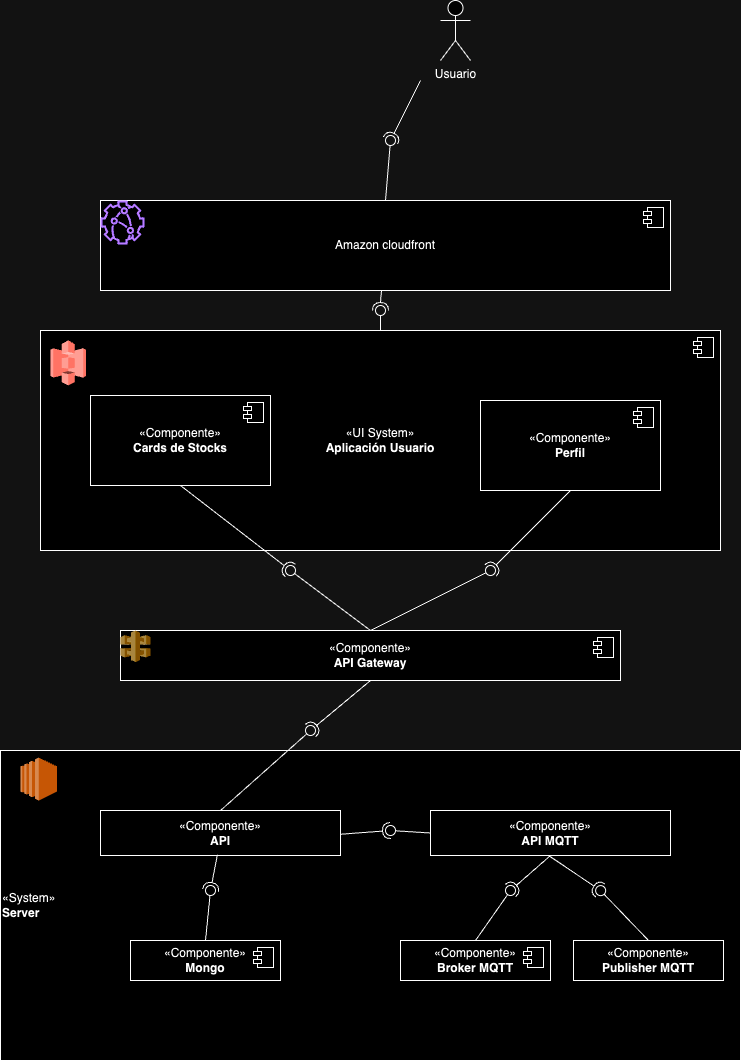

The diagram above was exported from draw.io. Its source (the exported page's mxGraphModel, read from the mxfile embedded in the PNG):
<mxGraphModel dx="911" dy="1752" grid="1" gridSize="10" guides="1" tooltips="1" connect="1" arrows="1" fold="1" page="1" pageScale="1" pageWidth="850" pageHeight="1100" math="0" shadow="0">
  <root>
    <mxCell id="0" />
    <mxCell id="1" parent="0" />
    <mxCell id="zmAftp1IYNyDSQGKT5Ry-16" value="" style="group" parent="1" connectable="0" vertex="1">
      <mxGeometry x="20" y="560" width="740" height="310" as="geometry" />
    </mxCell>
    <mxCell id="RQEYFePoyGsJIxCi37iX-6" value="&lt;div style=&quot;&quot;&gt;&lt;span style=&quot;background-color: initial;&quot;&gt;«System»&lt;/span&gt;&lt;/div&gt;&lt;b&gt;&lt;div style=&quot;&quot;&gt;&lt;b style=&quot;background-color: initial;&quot;&gt;Server&lt;/b&gt;&lt;/div&gt;&lt;/b&gt;" style="html=1;dropTarget=0;whiteSpace=wrap;align=left;container=0;" parent="zmAftp1IYNyDSQGKT5Ry-16" vertex="1">
      <mxGeometry width="740" height="310" as="geometry" />
    </mxCell>
    <mxCell id="zmAftp1IYNyDSQGKT5Ry-8" value="" style="outlineConnect=0;dashed=0;verticalLabelPosition=bottom;verticalAlign=top;align=center;html=1;shape=mxgraph.aws3.ec2;fillColor=#F58534;gradientColor=none;" parent="zmAftp1IYNyDSQGKT5Ry-16" vertex="1">
      <mxGeometry x="20" y="7" width="36.5" height="43" as="geometry" />
    </mxCell>
    <mxCell id="RQEYFePoyGsJIxCi37iX-15" value="«Componente»&lt;br&gt;&lt;b&gt;API&lt;/b&gt;" style="html=1;dropTarget=0;whiteSpace=wrap;container=0;" parent="zmAftp1IYNyDSQGKT5Ry-16" vertex="1">
      <mxGeometry x="100" y="60" width="240" height="45" as="geometry" />
    </mxCell>
    <mxCell id="zmAftp1IYNyDSQGKT5Ry-25" value="«Componente»&lt;br&gt;&lt;b&gt;API MQTT&lt;/b&gt;" style="html=1;dropTarget=0;whiteSpace=wrap;container=0;" parent="zmAftp1IYNyDSQGKT5Ry-16" vertex="1">
      <mxGeometry x="430" y="60" width="240" height="45" as="geometry" />
    </mxCell>
    <mxCell id="RQEYFePoyGsJIxCi37iX-47" value="" style="rounded=0;orthogonalLoop=1;jettySize=auto;html=1;endArrow=halfCircle;endFill=0;endSize=6;strokeWidth=1;sketch=0;exitX=1;exitY=0.5;exitDx=0;exitDy=0;" parent="zmAftp1IYNyDSQGKT5Ry-16" edge="1">
      <mxGeometry relative="1" as="geometry">
        <mxPoint x="340" y="83.75" as="sourcePoint" />
        <mxPoint x="390" y="80" as="targetPoint" />
      </mxGeometry>
    </mxCell>
    <mxCell id="zmAftp1IYNyDSQGKT5Ry-26" value="«Componente»&lt;br&gt;&lt;b&gt;Broker MQTT&lt;/b&gt;" style="html=1;dropTarget=0;whiteSpace=wrap;" parent="zmAftp1IYNyDSQGKT5Ry-16" vertex="1">
      <mxGeometry x="400" y="190" width="150" height="40" as="geometry" />
    </mxCell>
    <mxCell id="zmAftp1IYNyDSQGKT5Ry-27" value="" style="shape=module;jettyWidth=8;jettyHeight=4;" parent="zmAftp1IYNyDSQGKT5Ry-26" vertex="1">
      <mxGeometry x="1" width="20" height="20" relative="1" as="geometry">
        <mxPoint x="-27" y="7" as="offset" />
      </mxGeometry>
    </mxCell>
    <mxCell id="zmAftp1IYNyDSQGKT5Ry-28" value="«Componente»&lt;br&gt;&lt;b&gt;Publisher MQTT&lt;/b&gt;" style="html=1;dropTarget=0;whiteSpace=wrap;container=0;" parent="zmAftp1IYNyDSQGKT5Ry-16" vertex="1">
      <mxGeometry x="573" y="190" width="150" height="40" as="geometry" />
    </mxCell>
    <mxCell id="RQEYFePoyGsJIxCi37iX-19" value="«Componente»&lt;br&gt;&lt;b&gt;Mongo&lt;/b&gt;" style="html=1;dropTarget=0;whiteSpace=wrap;" parent="zmAftp1IYNyDSQGKT5Ry-16" vertex="1">
      <mxGeometry x="130" y="190" width="150" height="40" as="geometry" />
    </mxCell>
    <mxCell id="RQEYFePoyGsJIxCi37iX-20" value="" style="shape=module;jettyWidth=8;jettyHeight=4;" parent="RQEYFePoyGsJIxCi37iX-19" vertex="1">
      <mxGeometry x="1" width="20" height="20" relative="1" as="geometry">
        <mxPoint x="-27" y="7" as="offset" />
      </mxGeometry>
    </mxCell>
    <mxCell id="RQEYFePoyGsJIxCi37iX-44" value="" style="rounded=0;orthogonalLoop=1;jettySize=auto;html=1;endArrow=oval;endFill=0;sketch=0;sourcePerimeterSpacing=0;targetPerimeterSpacing=0;endSize=10;exitX=0.5;exitY=0;exitDx=0;exitDy=0;" parent="zmAftp1IYNyDSQGKT5Ry-16" source="RQEYFePoyGsJIxCi37iX-19" edge="1">
      <mxGeometry relative="1" as="geometry">
        <mxPoint x="145" y="60" as="sourcePoint" />
        <mxPoint x="210" y="140" as="targetPoint" />
      </mxGeometry>
    </mxCell>
    <mxCell id="RQEYFePoyGsJIxCi37iX-49" value="" style="rounded=0;orthogonalLoop=1;jettySize=auto;html=1;endArrow=oval;endFill=0;sketch=0;sourcePerimeterSpacing=0;targetPerimeterSpacing=0;endSize=10;exitX=0.5;exitY=0;exitDx=0;exitDy=0;" parent="zmAftp1IYNyDSQGKT5Ry-16" source="zmAftp1IYNyDSQGKT5Ry-26" edge="1">
      <mxGeometry relative="1" as="geometry">
        <mxPoint x="240" y="200" as="sourcePoint" />
        <mxPoint x="510" y="140" as="targetPoint" />
      </mxGeometry>
    </mxCell>
    <mxCell id="RQEYFePoyGsJIxCi37iX-51" value="" style="rounded=0;orthogonalLoop=1;jettySize=auto;html=1;endArrow=halfCircle;endFill=0;endSize=6;strokeWidth=1;sketch=0;exitX=0.496;exitY=1.014;exitDx=0;exitDy=0;exitPerimeter=0;" parent="zmAftp1IYNyDSQGKT5Ry-16" source="zmAftp1IYNyDSQGKT5Ry-25" edge="1">
      <mxGeometry relative="1" as="geometry">
        <mxPoint x="560" y="115" as="sourcePoint" />
        <mxPoint x="600" y="140" as="targetPoint" />
      </mxGeometry>
    </mxCell>
    <mxCell id="zmAftp1IYNyDSQGKT5Ry-30" value="" style="rounded=0;orthogonalLoop=1;jettySize=auto;html=1;endArrow=oval;endFill=0;sketch=0;sourcePerimeterSpacing=0;targetPerimeterSpacing=0;endSize=10;exitX=0;exitY=0.5;exitDx=0;exitDy=0;" parent="zmAftp1IYNyDSQGKT5Ry-16" source="zmAftp1IYNyDSQGKT5Ry-25" edge="1">
      <mxGeometry relative="1" as="geometry">
        <mxPoint x="400" y="140" as="sourcePoint" />
        <mxPoint x="390" y="80" as="targetPoint" />
      </mxGeometry>
    </mxCell>
    <mxCell id="RQEYFePoyGsJIxCi37iX-52" value="" style="rounded=0;orthogonalLoop=1;jettySize=auto;html=1;endArrow=oval;endFill=0;sketch=0;sourcePerimeterSpacing=0;targetPerimeterSpacing=0;endSize=10;exitX=0.5;exitY=0;exitDx=0;exitDy=0;entryX=0.811;entryY=0.452;entryDx=0;entryDy=0;entryPerimeter=0;" parent="zmAftp1IYNyDSQGKT5Ry-16" source="zmAftp1IYNyDSQGKT5Ry-28" target="RQEYFePoyGsJIxCi37iX-6" edge="1">
      <mxGeometry relative="1" as="geometry">
        <mxPoint x="485" y="200" as="sourcePoint" />
        <mxPoint x="580" y="140" as="targetPoint" />
      </mxGeometry>
    </mxCell>
    <mxCell id="RQEYFePoyGsJIxCi37iX-1" value="Usuario" style="shape=umlActor;verticalLabelPosition=bottom;verticalAlign=top;html=1;outlineConnect=0;" parent="1" vertex="1">
      <mxGeometry x="460" y="-190" width="30" height="60" as="geometry" />
    </mxCell>
    <mxCell id="zmAftp1IYNyDSQGKT5Ry-14" value="" style="group" parent="1" vertex="1" connectable="0">
      <mxGeometry x="60" y="140" width="680" height="220" as="geometry" />
    </mxCell>
    <mxCell id="RQEYFePoyGsJIxCi37iX-4" value="«UI System»&lt;br&gt;&lt;b&gt;Aplicación Usuario&lt;/b&gt;" style="html=1;dropTarget=0;whiteSpace=wrap;" parent="zmAftp1IYNyDSQGKT5Ry-14" vertex="1">
      <mxGeometry width="680" height="220" as="geometry" />
    </mxCell>
    <mxCell id="RQEYFePoyGsJIxCi37iX-5" value="" style="shape=module;jettyWidth=8;jettyHeight=4;" parent="RQEYFePoyGsJIxCi37iX-4" vertex="1">
      <mxGeometry x="1" width="20" height="20" relative="1" as="geometry">
        <mxPoint x="-27" y="7" as="offset" />
      </mxGeometry>
    </mxCell>
    <mxCell id="zmAftp1IYNyDSQGKT5Ry-9" value="" style="outlineConnect=0;dashed=0;verticalLabelPosition=bottom;verticalAlign=top;align=center;html=1;shape=mxgraph.aws3.s3;fillColor=#E05243;gradientColor=none;" parent="zmAftp1IYNyDSQGKT5Ry-14" vertex="1">
      <mxGeometry x="10" y="10" width="35.5" height="45" as="geometry" />
    </mxCell>
    <mxCell id="zmAftp1IYNyDSQGKT5Ry-33" value="" style="rounded=0;orthogonalLoop=1;jettySize=auto;html=1;endArrow=halfCircle;endFill=0;endSize=6;strokeWidth=1;sketch=0;exitX=0.493;exitY=0.999;exitDx=0;exitDy=0;exitPerimeter=0;" parent="zmAftp1IYNyDSQGKT5Ry-14" source="zmAftp1IYNyDSQGKT5Ry-10" edge="1">
      <mxGeometry relative="1" as="geometry">
        <mxPoint x="320" as="sourcePoint" />
        <mxPoint x="340" y="-20" as="targetPoint" />
        <Array as="points">
          <mxPoint x="340" y="-28.461538461538566" />
        </Array>
      </mxGeometry>
    </mxCell>
    <mxCell id="RQEYFePoyGsJIxCi37iX-13" value="«Componente»&lt;br&gt;&lt;b&gt;Perfil&lt;/b&gt;" style="html=1;dropTarget=0;whiteSpace=wrap;" parent="1" vertex="1">
      <mxGeometry x="500" y="210" width="180" height="90" as="geometry" />
    </mxCell>
    <mxCell id="RQEYFePoyGsJIxCi37iX-14" value="" style="shape=module;jettyWidth=8;jettyHeight=4;" parent="RQEYFePoyGsJIxCi37iX-13" vertex="1">
      <mxGeometry x="1" width="20" height="20" relative="1" as="geometry">
        <mxPoint x="-27" y="7" as="offset" />
      </mxGeometry>
    </mxCell>
    <mxCell id="zmAftp1IYNyDSQGKT5Ry-32" value="" style="rounded=0;orthogonalLoop=1;jettySize=auto;html=1;endArrow=oval;endFill=0;sketch=0;sourcePerimeterSpacing=0;targetPerimeterSpacing=0;endSize=10;" parent="1" edge="1">
      <mxGeometry relative="1" as="geometry">
        <mxPoint x="400" y="140" as="sourcePoint" />
        <mxPoint x="400" y="120" as="targetPoint" />
        <Array as="points">
          <mxPoint x="400" y="130" />
        </Array>
      </mxGeometry>
    </mxCell>
    <mxCell id="RQEYFePoyGsJIxCi37iX-56" value="" style="rounded=0;orthogonalLoop=1;jettySize=auto;html=1;endArrow=halfCircle;endFill=0;endSize=6;strokeWidth=1;sketch=0;" parent="1" edge="1">
      <mxGeometry relative="1" as="geometry">
        <mxPoint x="440" y="-110" as="sourcePoint" />
        <mxPoint x="410" y="-50" as="targetPoint" />
      </mxGeometry>
    </mxCell>
    <mxCell id="RQEYFePoyGsJIxCi37iX-34" value="" style="ellipse;whiteSpace=wrap;html=1;align=center;aspect=fixed;fillColor=none;strokeColor=none;resizable=0;perimeter=centerPerimeter;rotatable=0;allowArrows=0;points=[];outlineConnect=1;" parent="1" vertex="1">
      <mxGeometry x="345" y="490" width="10" height="10" as="geometry" />
    </mxCell>
    <mxCell id="RQEYFePoyGsJIxCi37iX-11" value="«Componente»&lt;br&gt;&lt;b&gt;Cards de Stocks&lt;/b&gt;" style="html=1;dropTarget=0;whiteSpace=wrap;" parent="1" vertex="1">
      <mxGeometry x="110" y="205" width="180" height="90" as="geometry" />
    </mxCell>
    <mxCell id="RQEYFePoyGsJIxCi37iX-12" value="" style="shape=module;jettyWidth=8;jettyHeight=4;" parent="RQEYFePoyGsJIxCi37iX-11" vertex="1">
      <mxGeometry x="1" width="20" height="20" relative="1" as="geometry">
        <mxPoint x="-27" y="7" as="offset" />
      </mxGeometry>
    </mxCell>
    <mxCell id="RQEYFePoyGsJIxCi37iX-50" value="" style="rounded=0;orthogonalLoop=1;jettySize=auto;html=1;endArrow=halfCircle;endFill=0;endSize=6;strokeWidth=1;sketch=0;exitX=0.5;exitY=1;exitDx=0;exitDy=0;" parent="1" source="zmAftp1IYNyDSQGKT5Ry-25" edge="1">
      <mxGeometry relative="1" as="geometry">
        <mxPoint x="250" y="675" as="sourcePoint" />
        <mxPoint x="530" y="700" as="targetPoint" />
      </mxGeometry>
    </mxCell>
    <mxCell id="RQEYFePoyGsJIxCi37iX-32" value="" style="rounded=0;orthogonalLoop=1;jettySize=auto;html=1;endArrow=halfCircle;endFill=0;endSize=6;strokeWidth=1;sketch=0;exitX=0.5;exitY=1;exitDx=0;exitDy=0;" parent="1" source="RQEYFePoyGsJIxCi37iX-11" edge="1">
      <mxGeometry relative="1" as="geometry">
        <mxPoint x="370" y="495" as="sourcePoint" />
        <mxPoint x="310" y="380" as="targetPoint" />
      </mxGeometry>
    </mxCell>
    <mxCell id="RQEYFePoyGsJIxCi37iX-33" value="" style="rounded=0;orthogonalLoop=1;jettySize=auto;html=1;endArrow=oval;endFill=0;sketch=0;sourcePerimeterSpacing=0;targetPerimeterSpacing=0;endSize=10;exitX=0.5;exitY=0;exitDx=0;exitDy=0;" parent="1" source="RQEYFePoyGsJIxCi37iX-9" edge="1">
      <mxGeometry relative="1" as="geometry">
        <mxPoint x="330" y="495" as="sourcePoint" />
        <mxPoint x="310" y="380" as="targetPoint" />
      </mxGeometry>
    </mxCell>
    <mxCell id="RQEYFePoyGsJIxCi37iX-35" value="" style="rounded=0;orthogonalLoop=1;jettySize=auto;html=1;endArrow=halfCircle;endFill=0;endSize=6;strokeWidth=1;sketch=0;exitX=0.5;exitY=1;exitDx=0;exitDy=0;" parent="1" source="RQEYFePoyGsJIxCi37iX-13" edge="1">
      <mxGeometry relative="1" as="geometry">
        <mxPoint x="370" y="495" as="sourcePoint" />
        <mxPoint x="510" y="380" as="targetPoint" />
      </mxGeometry>
    </mxCell>
    <mxCell id="RQEYFePoyGsJIxCi37iX-55" value="" style="ellipse;whiteSpace=wrap;html=1;align=center;aspect=fixed;fillColor=none;strokeColor=none;resizable=0;perimeter=centerPerimeter;rotatable=0;allowArrows=0;points=[];outlineConnect=1;" parent="1" vertex="1">
      <mxGeometry x="365" y="370" width="10" height="10" as="geometry" />
    </mxCell>
    <mxCell id="RQEYFePoyGsJIxCi37iX-36" value="" style="rounded=0;orthogonalLoop=1;jettySize=auto;html=1;endArrow=oval;endFill=0;sketch=0;sourcePerimeterSpacing=0;targetPerimeterSpacing=0;endSize=10;exitX=0.5;exitY=0;exitDx=0;exitDy=0;" parent="1" source="RQEYFePoyGsJIxCi37iX-9" edge="1">
      <mxGeometry relative="1" as="geometry">
        <mxPoint x="470" y="370" as="sourcePoint" />
        <mxPoint x="510" y="380" as="targetPoint" />
        <Array as="points">
          <mxPoint x="510" y="380" />
        </Array>
      </mxGeometry>
    </mxCell>
    <mxCell id="RQEYFePoyGsJIxCi37iX-37" value="" style="ellipse;whiteSpace=wrap;html=1;align=center;aspect=fixed;fillColor=none;strokeColor=none;resizable=0;perimeter=centerPerimeter;rotatable=0;allowArrows=0;points=[];outlineConnect=1;" parent="1" vertex="1">
      <mxGeometry x="345" y="490" width="10" height="10" as="geometry" />
    </mxCell>
    <mxCell id="RQEYFePoyGsJIxCi37iX-38" value="" style="rounded=0;orthogonalLoop=1;jettySize=auto;html=1;endArrow=halfCircle;endFill=0;endSize=6;strokeWidth=1;sketch=0;exitX=0.5;exitY=1;exitDx=0;exitDy=0;" parent="1" source="RQEYFePoyGsJIxCi37iX-9" edge="1">
      <mxGeometry relative="1" as="geometry">
        <mxPoint x="350" y="495" as="sourcePoint" />
        <mxPoint x="330" y="540" as="targetPoint" />
      </mxGeometry>
    </mxCell>
    <mxCell id="RQEYFePoyGsJIxCi37iX-39" value="" style="rounded=0;orthogonalLoop=1;jettySize=auto;html=1;endArrow=oval;endFill=0;sketch=0;sourcePerimeterSpacing=0;targetPerimeterSpacing=0;endSize=10;exitX=0.5;exitY=0;exitDx=0;exitDy=0;" parent="1" source="RQEYFePoyGsJIxCi37iX-15" edge="1">
      <mxGeometry relative="1" as="geometry">
        <mxPoint x="310" y="495" as="sourcePoint" />
        <mxPoint x="330" y="540" as="targetPoint" />
      </mxGeometry>
    </mxCell>
    <mxCell id="RQEYFePoyGsJIxCi37iX-40" value="" style="ellipse;whiteSpace=wrap;html=1;align=center;aspect=fixed;fillColor=none;strokeColor=none;resizable=0;perimeter=centerPerimeter;rotatable=0;allowArrows=0;points=[];outlineConnect=1;" parent="1" vertex="1">
      <mxGeometry x="325" y="490" width="10" height="10" as="geometry" />
    </mxCell>
    <mxCell id="RQEYFePoyGsJIxCi37iX-43" value="" style="rounded=0;orthogonalLoop=1;jettySize=auto;html=1;endArrow=halfCircle;endFill=0;endSize=6;strokeWidth=1;sketch=0;exitX=0.487;exitY=0.983;exitDx=0;exitDy=0;exitPerimeter=0;" parent="1" source="RQEYFePoyGsJIxCi37iX-15" edge="1">
      <mxGeometry relative="1" as="geometry">
        <mxPoint x="260" y="580" as="sourcePoint" />
        <mxPoint x="230" y="700" as="targetPoint" />
      </mxGeometry>
    </mxCell>
    <mxCell id="zmAftp1IYNyDSQGKT5Ry-17" value="" style="group" parent="1" vertex="1" connectable="0">
      <mxGeometry x="120" y="10" width="570" height="90" as="geometry" />
    </mxCell>
    <mxCell id="zmAftp1IYNyDSQGKT5Ry-10" value="Amazon cloudfront" style="html=1;dropTarget=0;whiteSpace=wrap;" parent="zmAftp1IYNyDSQGKT5Ry-17" vertex="1">
      <mxGeometry width="570" height="90" as="geometry" />
    </mxCell>
    <mxCell id="zmAftp1IYNyDSQGKT5Ry-11" value="" style="shape=module;jettyWidth=8;jettyHeight=4;" parent="zmAftp1IYNyDSQGKT5Ry-10" vertex="1">
      <mxGeometry x="1" width="20" height="20" relative="1" as="geometry">
        <mxPoint x="-27" y="7" as="offset" />
      </mxGeometry>
    </mxCell>
    <mxCell id="zmAftp1IYNyDSQGKT5Ry-6" value="" style="sketch=0;outlineConnect=0;fontColor=#232F3E;gradientColor=none;fillColor=#8C4FFF;strokeColor=none;dashed=0;verticalLabelPosition=bottom;verticalAlign=top;align=center;html=1;fontSize=12;fontStyle=0;aspect=fixed;pointerEvents=1;shape=mxgraph.aws4.cloudfront_functions;" parent="zmAftp1IYNyDSQGKT5Ry-17" vertex="1">
      <mxGeometry width="44" height="44" as="geometry" />
    </mxCell>
    <mxCell id="RQEYFePoyGsJIxCi37iX-57" value="" style="rounded=0;orthogonalLoop=1;jettySize=auto;html=1;endArrow=oval;endFill=0;sketch=0;sourcePerimeterSpacing=0;targetPerimeterSpacing=0;endSize=10;exitX=0.5;exitY=0;exitDx=0;exitDy=0;" parent="1" source="zmAftp1IYNyDSQGKT5Ry-10" edge="1">
      <mxGeometry relative="1" as="geometry">
        <mxPoint x="390" y="5" as="sourcePoint" />
        <mxPoint x="410" y="-50" as="targetPoint" />
      </mxGeometry>
    </mxCell>
    <mxCell id="RQEYFePoyGsJIxCi37iX-58" value="" style="ellipse;whiteSpace=wrap;html=1;align=center;aspect=fixed;fillColor=none;strokeColor=none;resizable=0;perimeter=centerPerimeter;rotatable=0;allowArrows=0;points=[];outlineConnect=1;" parent="1" vertex="1">
      <mxGeometry x="405" width="10" height="10" as="geometry" />
    </mxCell>
    <mxCell id="zmAftp1IYNyDSQGKT5Ry-42" value="" style="group" parent="1" connectable="0" vertex="1">
      <mxGeometry x="140" y="440" width="500" height="50" as="geometry" />
    </mxCell>
    <mxCell id="RQEYFePoyGsJIxCi37iX-9" value="«Componente»&lt;br&gt;&lt;b&gt;API Gateway&lt;/b&gt;" style="html=1;dropTarget=0;whiteSpace=wrap;" parent="zmAftp1IYNyDSQGKT5Ry-42" vertex="1">
      <mxGeometry width="500" height="50" as="geometry" />
    </mxCell>
    <mxCell id="RQEYFePoyGsJIxCi37iX-10" value="" style="shape=module;jettyWidth=8;jettyHeight=4;" parent="RQEYFePoyGsJIxCi37iX-9" vertex="1">
      <mxGeometry x="1" width="20" height="20" relative="1" as="geometry">
        <mxPoint x="-27" y="7" as="offset" />
      </mxGeometry>
    </mxCell>
    <mxCell id="zmAftp1IYNyDSQGKT5Ry-41" value="" style="outlineConnect=0;dashed=0;verticalLabelPosition=bottom;verticalAlign=top;align=center;html=1;shape=mxgraph.aws3.api_gateway;fillColor=#D9A741;gradientColor=none;" parent="zmAftp1IYNyDSQGKT5Ry-42" vertex="1">
      <mxGeometry width="30" height="31.5" as="geometry" />
    </mxCell>
  </root>
</mxGraphModel>